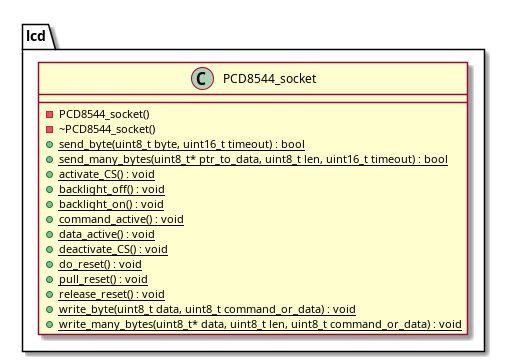

The diagram above was rendered by PlantUML. Its source (embedded in the PNG):
@startuml






namespace lcd {
	class PCD8544_socket {
		-PCD8544_socket()
		-~PCD8544_socket()
		+{static} send_byte(uint8_t byte, uint16_t timeout) : bool
		+{static} send_many_bytes(uint8_t* ptr_to_data, uint8_t len, uint16_t timeout) : bool
		+{static} activate_CS() : void
		+{static} backlight_off() : void
		+{static} backlight_on() : void
		+{static} command_active() : void
		+{static} data_active() : void
		+{static} deactivate_CS() : void
		+{static} do_reset() : void
		+{static} pull_reset() : void
		+{static} release_reset() : void
		+{static} write_byte(uint8_t data, uint8_t command_or_data) : void
		+{static} write_many_bytes(uint8_t* data, uint8_t len, uint8_t command_or_data) : void
	}
}






















@enduml